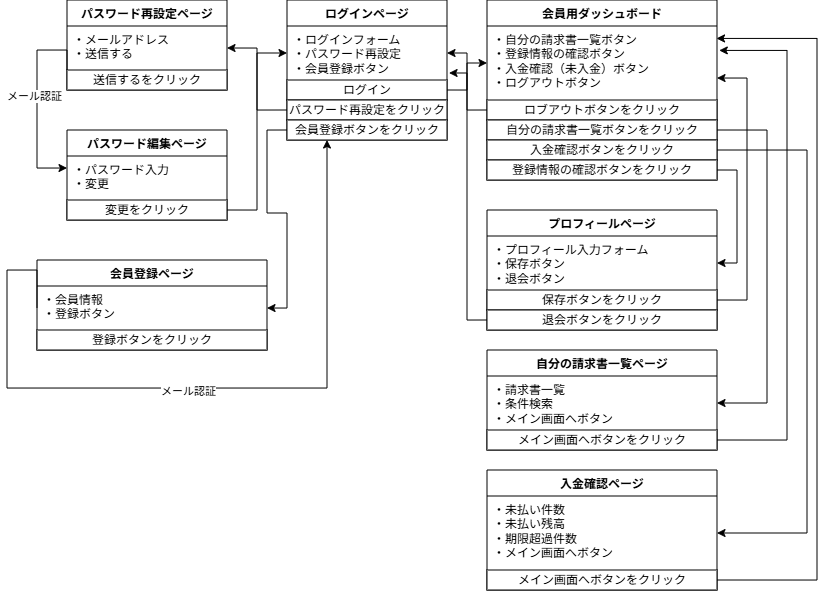

The diagram above was exported from draw.io. Its source (the exported page's mxGraphModel, read from the mxfile embedded in the PNG):
<mxGraphModel dx="1634" dy="473" grid="1" gridSize="10" guides="1" tooltips="1" connect="1" arrows="1" fold="1" page="1" pageScale="1" pageWidth="827" pageHeight="1169" math="0" shadow="0">
  <root>
    <mxCell id="0" />
    <mxCell id="1" parent="0" />
    <mxCell id="4fuIVQKY4U2o-Lw8Dw37-19" value="ログインページ" style="swimlane;fontStyle=1;align=center;verticalAlign=top;childLayout=stackLayout;horizontal=1;startSize=26;horizontalStack=0;resizeParent=1;resizeParentMax=0;resizeLast=0;collapsible=1;marginBottom=0;whiteSpace=wrap;html=1;" parent="1" vertex="1">
      <mxGeometry x="260" y="40" width="160" height="140" as="geometry" />
    </mxCell>
    <mxCell id="4fuIVQKY4U2o-Lw8Dw37-20" value="・ログインフォーム&lt;div&gt;・パスワード再設定&lt;/div&gt;&lt;div&gt;・会員登録ボタン&lt;/div&gt;" style="text;strokeColor=none;fillColor=none;align=left;verticalAlign=top;spacingLeft=4;spacingRight=4;overflow=hidden;rotatable=0;points=[[0,0.5],[1,0.5]];portConstraint=eastwest;whiteSpace=wrap;html=1;" parent="4fuIVQKY4U2o-Lw8Dw37-19" vertex="1">
      <mxGeometry y="26" width="160" height="54" as="geometry" />
    </mxCell>
    <mxCell id="4fuIVQKY4U2o-Lw8Dw37-29" value="ログイン" style="html=1;whiteSpace=wrap;" parent="4fuIVQKY4U2o-Lw8Dw37-19" vertex="1">
      <mxGeometry y="80" width="160" height="20" as="geometry" />
    </mxCell>
    <mxCell id="UCtMolmfSpym70BrfbGe-1" value="パスワード再設定をクリック" style="html=1;whiteSpace=wrap;" parent="4fuIVQKY4U2o-Lw8Dw37-19" vertex="1">
      <mxGeometry y="100" width="160" height="20" as="geometry" />
    </mxCell>
    <mxCell id="stqb_DAu6sD1UHjuMG1H-1" value="会員登録ボタンをクリック" style="html=1;whiteSpace=wrap;" parent="4fuIVQKY4U2o-Lw8Dw37-19" vertex="1">
      <mxGeometry y="120" width="160" height="20" as="geometry" />
    </mxCell>
    <mxCell id="4fuIVQKY4U2o-Lw8Dw37-37" value="会員用ダッシュボード" style="swimlane;fontStyle=1;align=center;verticalAlign=top;childLayout=stackLayout;horizontal=1;startSize=26;horizontalStack=0;resizeParent=1;resizeParentMax=0;resizeLast=0;collapsible=1;marginBottom=0;whiteSpace=wrap;html=1;" parent="1" vertex="1">
      <mxGeometry x="460" y="40" width="230" height="180" as="geometry" />
    </mxCell>
    <mxCell id="4fuIVQKY4U2o-Lw8Dw37-38" value="&lt;div&gt;・自分の請求書一覧ボタン&lt;/div&gt;&lt;div&gt;・登録情報の確認ボタン&lt;/div&gt;&lt;div&gt;・入金確認（未入金）ボタン&lt;/div&gt;&lt;div&gt;・ログアウトボタン&lt;/div&gt;" style="text;strokeColor=none;fillColor=none;align=left;verticalAlign=top;spacingLeft=4;spacingRight=4;overflow=hidden;rotatable=0;points=[[0,0.5],[1,0.5]];portConstraint=eastwest;whiteSpace=wrap;html=1;" parent="4fuIVQKY4U2o-Lw8Dw37-37" vertex="1">
      <mxGeometry y="26" width="230" height="74" as="geometry" />
    </mxCell>
    <mxCell id="4fuIVQKY4U2o-Lw8Dw37-39" value="ロブアウトボタンをクリック" style="html=1;whiteSpace=wrap;" parent="4fuIVQKY4U2o-Lw8Dw37-37" vertex="1">
      <mxGeometry y="100" width="230" height="20" as="geometry" />
    </mxCell>
    <mxCell id="zKJYFdgOFOnpXE9g-AgY-3" value="自分の請求書一覧ボタンをクリック" style="rounded=0;whiteSpace=wrap;html=1;" vertex="1" parent="4fuIVQKY4U2o-Lw8Dw37-37">
      <mxGeometry y="120" width="230" height="20" as="geometry" />
    </mxCell>
    <mxCell id="zKJYFdgOFOnpXE9g-AgY-4" value="入金確認ボタンをクリック" style="rounded=0;whiteSpace=wrap;html=1;" vertex="1" parent="4fuIVQKY4U2o-Lw8Dw37-37">
      <mxGeometry y="140" width="230" height="20" as="geometry" />
    </mxCell>
    <mxCell id="MGAB-A_OFyaIGssfpkSx-2" value="登録情報の確認ボタンをクリック" style="rounded=0;whiteSpace=wrap;html=1;" parent="4fuIVQKY4U2o-Lw8Dw37-37" vertex="1">
      <mxGeometry y="160" width="230" height="20" as="geometry" />
    </mxCell>
    <mxCell id="UCtMolmfSpym70BrfbGe-11" style="edgeStyle=orthogonalEdgeStyle;rounded=0;orthogonalLoop=1;jettySize=auto;html=1;exitX=0;exitY=0.5;exitDx=0;exitDy=0;entryX=1;entryY=0.5;entryDx=0;entryDy=0;" parent="1" source="4fuIVQKY4U2o-Lw8Dw37-39" target="4fuIVQKY4U2o-Lw8Dw37-20" edge="1">
      <mxGeometry relative="1" as="geometry">
        <Array as="points">
          <mxPoint x="440" y="150" />
          <mxPoint x="440" y="93" />
        </Array>
      </mxGeometry>
    </mxCell>
    <mxCell id="UCtMolmfSpym70BrfbGe-35" style="edgeStyle=orthogonalEdgeStyle;rounded=0;orthogonalLoop=1;jettySize=auto;html=1;exitX=1;exitY=0.5;exitDx=0;exitDy=0;" parent="1" source="4fuIVQKY4U2o-Lw8Dw37-29" target="4fuIVQKY4U2o-Lw8Dw37-38" edge="1">
      <mxGeometry relative="1" as="geometry" />
    </mxCell>
    <mxCell id="UCtMolmfSpym70BrfbGe-40" value="パスワード再設定ページ" style="swimlane;fontStyle=1;align=center;verticalAlign=top;childLayout=stackLayout;horizontal=1;startSize=26;horizontalStack=0;resizeParent=1;resizeParentMax=0;resizeLast=0;collapsible=1;marginBottom=0;whiteSpace=wrap;html=1;" parent="1" vertex="1">
      <mxGeometry x="40" y="40" width="160" height="90" as="geometry" />
    </mxCell>
    <mxCell id="UCtMolmfSpym70BrfbGe-41" value="・メールアドレス&lt;div&gt;・送信する&lt;/div&gt;" style="text;strokeColor=none;fillColor=none;align=left;verticalAlign=top;spacingLeft=4;spacingRight=4;overflow=hidden;rotatable=0;points=[[0,0.5],[1,0.5]];portConstraint=eastwest;whiteSpace=wrap;html=1;" parent="UCtMolmfSpym70BrfbGe-40" vertex="1">
      <mxGeometry y="26" width="160" height="44" as="geometry" />
    </mxCell>
    <mxCell id="UCtMolmfSpym70BrfbGe-42" value="送信するをクリック" style="html=1;whiteSpace=wrap;" parent="UCtMolmfSpym70BrfbGe-40" vertex="1">
      <mxGeometry y="70" width="160" height="20" as="geometry" />
    </mxCell>
    <mxCell id="UCtMolmfSpym70BrfbGe-44" value="パスワード編集ページ" style="swimlane;fontStyle=1;align=center;verticalAlign=top;childLayout=stackLayout;horizontal=1;startSize=26;horizontalStack=0;resizeParent=1;resizeParentMax=0;resizeLast=0;collapsible=1;marginBottom=0;whiteSpace=wrap;html=1;" parent="1" vertex="1">
      <mxGeometry x="40" y="170" width="160" height="90" as="geometry" />
    </mxCell>
    <mxCell id="UCtMolmfSpym70BrfbGe-45" value="・パスワード入力&lt;div&gt;・変更&lt;/div&gt;" style="text;strokeColor=none;fillColor=none;align=left;verticalAlign=top;spacingLeft=4;spacingRight=4;overflow=hidden;rotatable=0;points=[[0,0.5],[1,0.5]];portConstraint=eastwest;whiteSpace=wrap;html=1;" parent="UCtMolmfSpym70BrfbGe-44" vertex="1">
      <mxGeometry y="26" width="160" height="44" as="geometry" />
    </mxCell>
    <mxCell id="UCtMolmfSpym70BrfbGe-46" value="変更をクリック" style="html=1;whiteSpace=wrap;" parent="UCtMolmfSpym70BrfbGe-44" vertex="1">
      <mxGeometry y="70" width="160" height="20" as="geometry" />
    </mxCell>
    <mxCell id="UCtMolmfSpym70BrfbGe-51" style="edgeStyle=orthogonalEdgeStyle;rounded=0;orthogonalLoop=1;jettySize=auto;html=1;exitX=0;exitY=0;exitDx=0;exitDy=0;" parent="1" source="UCtMolmfSpym70BrfbGe-42" target="UCtMolmfSpym70BrfbGe-45" edge="1">
      <mxGeometry relative="1" as="geometry">
        <mxPoint x="10" y="110" as="sourcePoint" />
        <mxPoint x="10" y="208" as="targetPoint" />
        <Array as="points">
          <mxPoint x="40" y="90" />
          <mxPoint x="10" y="90" />
          <mxPoint x="10" y="208" />
        </Array>
      </mxGeometry>
    </mxCell>
    <mxCell id="UCtMolmfSpym70BrfbGe-52" value="メール認証" style="edgeLabel;html=1;align=center;verticalAlign=middle;resizable=0;points=[];" parent="UCtMolmfSpym70BrfbGe-51" vertex="1" connectable="0">
      <mxGeometry x="-0.029" y="-3" relative="1" as="geometry">
        <mxPoint as="offset" />
      </mxGeometry>
    </mxCell>
    <mxCell id="UCtMolmfSpym70BrfbGe-53" style="edgeStyle=orthogonalEdgeStyle;rounded=0;orthogonalLoop=1;jettySize=auto;html=1;exitX=0;exitY=0.5;exitDx=0;exitDy=0;entryX=1;entryY=0.5;entryDx=0;entryDy=0;" parent="1" source="UCtMolmfSpym70BrfbGe-1" target="UCtMolmfSpym70BrfbGe-41" edge="1">
      <mxGeometry relative="1" as="geometry" />
    </mxCell>
    <mxCell id="UCtMolmfSpym70BrfbGe-55" value="会員登録ページ" style="swimlane;fontStyle=1;align=center;verticalAlign=top;childLayout=stackLayout;horizontal=1;startSize=26;horizontalStack=0;resizeParent=1;resizeParentMax=0;resizeLast=0;collapsible=1;marginBottom=0;whiteSpace=wrap;html=1;" parent="1" vertex="1">
      <mxGeometry x="10" y="300" width="230" height="90" as="geometry" />
    </mxCell>
    <mxCell id="UCtMolmfSpym70BrfbGe-56" value="&lt;div&gt;・会員情報&lt;/div&gt;&lt;div&gt;・登録ボタン&lt;/div&gt;" style="text;strokeColor=none;fillColor=none;align=left;verticalAlign=top;spacingLeft=4;spacingRight=4;overflow=hidden;rotatable=0;points=[[0,0.5],[1,0.5]];portConstraint=eastwest;whiteSpace=wrap;html=1;" parent="UCtMolmfSpym70BrfbGe-55" vertex="1">
      <mxGeometry y="26" width="230" height="44" as="geometry" />
    </mxCell>
    <mxCell id="UCtMolmfSpym70BrfbGe-57" value="登録ボタンをクリック" style="html=1;whiteSpace=wrap;" parent="UCtMolmfSpym70BrfbGe-55" vertex="1">
      <mxGeometry y="70" width="230" height="20" as="geometry" />
    </mxCell>
    <mxCell id="UCtMolmfSpym70BrfbGe-58" value="プロフィールページ" style="swimlane;fontStyle=1;align=center;verticalAlign=top;childLayout=stackLayout;horizontal=1;startSize=26;horizontalStack=0;resizeParent=1;resizeParentMax=0;resizeLast=0;collapsible=1;marginBottom=0;whiteSpace=wrap;html=1;" parent="1" vertex="1">
      <mxGeometry x="460" y="250" width="230" height="120" as="geometry" />
    </mxCell>
    <mxCell id="UCtMolmfSpym70BrfbGe-59" value="&lt;div&gt;・プロフィール入力フォーム&lt;/div&gt;&lt;div&gt;・保存ボタン&lt;/div&gt;&lt;div&gt;・退会ボタン&lt;/div&gt;" style="text;strokeColor=none;fillColor=none;align=left;verticalAlign=top;spacingLeft=4;spacingRight=4;overflow=hidden;rotatable=0;points=[[0,0.5],[1,0.5]];portConstraint=eastwest;whiteSpace=wrap;html=1;" parent="UCtMolmfSpym70BrfbGe-58" vertex="1">
      <mxGeometry y="26" width="230" height="54" as="geometry" />
    </mxCell>
    <mxCell id="UCtMolmfSpym70BrfbGe-60" value="保存ボタンをクリック" style="html=1;whiteSpace=wrap;" parent="UCtMolmfSpym70BrfbGe-58" vertex="1">
      <mxGeometry y="80" width="230" height="20" as="geometry" />
    </mxCell>
    <mxCell id="zKJYFdgOFOnpXE9g-AgY-1" value="退会ボタンをクリック" style="html=1;whiteSpace=wrap;" vertex="1" parent="UCtMolmfSpym70BrfbGe-58">
      <mxGeometry y="100" width="230" height="20" as="geometry" />
    </mxCell>
    <mxCell id="stqb_DAu6sD1UHjuMG1H-5" style="edgeStyle=orthogonalEdgeStyle;rounded=0;orthogonalLoop=1;jettySize=auto;html=1;entryX=0.25;entryY=1;entryDx=0;entryDy=0;exitX=0;exitY=0.5;exitDx=0;exitDy=0;" parent="1" source="UCtMolmfSpym70BrfbGe-56" target="stqb_DAu6sD1UHjuMG1H-1" edge="1">
      <mxGeometry relative="1" as="geometry">
        <mxPoint y="310" as="sourcePoint" />
        <mxPoint x="290" y="160" as="targetPoint" />
        <Array as="points">
          <mxPoint x="10" y="310" />
          <mxPoint x="-20" y="310" />
          <mxPoint x="-20" y="428" />
          <mxPoint x="300" y="428" />
        </Array>
      </mxGeometry>
    </mxCell>
    <mxCell id="stqb_DAu6sD1UHjuMG1H-6" value="メール認証" style="edgeLabel;html=1;align=center;verticalAlign=middle;resizable=0;points=[];" parent="stqb_DAu6sD1UHjuMG1H-5" vertex="1" connectable="0">
      <mxGeometry x="-0.029" y="-3" relative="1" as="geometry">
        <mxPoint as="offset" />
      </mxGeometry>
    </mxCell>
    <mxCell id="stqb_DAu6sD1UHjuMG1H-7" style="edgeStyle=orthogonalEdgeStyle;rounded=0;orthogonalLoop=1;jettySize=auto;html=1;exitX=0;exitY=0.5;exitDx=0;exitDy=0;" parent="1" source="stqb_DAu6sD1UHjuMG1H-1" target="UCtMolmfSpym70BrfbGe-56" edge="1">
      <mxGeometry relative="1" as="geometry" />
    </mxCell>
    <mxCell id="stqb_DAu6sD1UHjuMG1H-8" style="edgeStyle=orthogonalEdgeStyle;rounded=0;orthogonalLoop=1;jettySize=auto;html=1;exitX=1;exitY=0.5;exitDx=0;exitDy=0;entryX=0;entryY=0.5;entryDx=0;entryDy=0;" parent="1" source="UCtMolmfSpym70BrfbGe-46" target="4fuIVQKY4U2o-Lw8Dw37-20" edge="1">
      <mxGeometry relative="1" as="geometry" />
    </mxCell>
    <mxCell id="stqb_DAu6sD1UHjuMG1H-10" style="edgeStyle=orthogonalEdgeStyle;rounded=0;orthogonalLoop=1;jettySize=auto;html=1;exitX=1;exitY=0.5;exitDx=0;exitDy=0;" parent="1" source="MGAB-A_OFyaIGssfpkSx-2" target="UCtMolmfSpym70BrfbGe-59" edge="1">
      <mxGeometry relative="1" as="geometry" />
    </mxCell>
    <mxCell id="stqb_DAu6sD1UHjuMG1H-11" style="edgeStyle=orthogonalEdgeStyle;rounded=0;orthogonalLoop=1;jettySize=auto;html=1;exitX=1;exitY=0.5;exitDx=0;exitDy=0;" parent="1" source="UCtMolmfSpym70BrfbGe-60" target="4fuIVQKY4U2o-Lw8Dw37-38" edge="1">
      <mxGeometry relative="1" as="geometry">
        <Array as="points">
          <mxPoint x="720" y="340" />
          <mxPoint x="720" y="118" />
        </Array>
      </mxGeometry>
    </mxCell>
    <mxCell id="zKJYFdgOFOnpXE9g-AgY-2" style="edgeStyle=orthogonalEdgeStyle;rounded=0;orthogonalLoop=1;jettySize=auto;html=1;exitX=0;exitY=0.5;exitDx=0;exitDy=0;entryX=1.013;entryY=0.87;entryDx=0;entryDy=0;entryPerimeter=0;" edge="1" parent="1" source="zKJYFdgOFOnpXE9g-AgY-1" target="4fuIVQKY4U2o-Lw8Dw37-20">
      <mxGeometry relative="1" as="geometry" />
    </mxCell>
    <mxCell id="zKJYFdgOFOnpXE9g-AgY-5" value="自分の請求書一覧ページ" style="swimlane;fontStyle=1;align=center;verticalAlign=top;childLayout=stackLayout;horizontal=1;startSize=26;horizontalStack=0;resizeParent=1;resizeParentMax=0;resizeLast=0;collapsible=1;marginBottom=0;whiteSpace=wrap;html=1;" vertex="1" parent="1">
      <mxGeometry x="460" y="390" width="230" height="100" as="geometry" />
    </mxCell>
    <mxCell id="zKJYFdgOFOnpXE9g-AgY-6" value="&lt;div&gt;・請求書一覧&lt;/div&gt;&lt;div&gt;・条件検索&lt;/div&gt;&lt;div&gt;・メイン画面へボタン&lt;/div&gt;" style="text;strokeColor=none;fillColor=none;align=left;verticalAlign=top;spacingLeft=4;spacingRight=4;overflow=hidden;rotatable=0;points=[[0,0.5],[1,0.5]];portConstraint=eastwest;whiteSpace=wrap;html=1;" vertex="1" parent="zKJYFdgOFOnpXE9g-AgY-5">
      <mxGeometry y="26" width="230" height="54" as="geometry" />
    </mxCell>
    <mxCell id="zKJYFdgOFOnpXE9g-AgY-7" value="メイン画面へボタンをクリック" style="html=1;whiteSpace=wrap;" vertex="1" parent="zKJYFdgOFOnpXE9g-AgY-5">
      <mxGeometry y="80" width="230" height="20" as="geometry" />
    </mxCell>
    <mxCell id="zKJYFdgOFOnpXE9g-AgY-10" style="edgeStyle=orthogonalEdgeStyle;rounded=0;orthogonalLoop=1;jettySize=auto;html=1;exitX=1;exitY=0.5;exitDx=0;exitDy=0;entryX=1;entryY=0.5;entryDx=0;entryDy=0;" edge="1" parent="1" source="zKJYFdgOFOnpXE9g-AgY-3" target="zKJYFdgOFOnpXE9g-AgY-6">
      <mxGeometry relative="1" as="geometry">
        <Array as="points">
          <mxPoint x="740" y="170" />
          <mxPoint x="740" y="443" />
        </Array>
      </mxGeometry>
    </mxCell>
    <mxCell id="zKJYFdgOFOnpXE9g-AgY-11" style="edgeStyle=orthogonalEdgeStyle;rounded=0;orthogonalLoop=1;jettySize=auto;html=1;exitX=1;exitY=0.5;exitDx=0;exitDy=0;entryX=1.01;entryY=0.33;entryDx=0;entryDy=0;entryPerimeter=0;" edge="1" parent="1" source="zKJYFdgOFOnpXE9g-AgY-7" target="4fuIVQKY4U2o-Lw8Dw37-38">
      <mxGeometry relative="1" as="geometry">
        <Array as="points">
          <mxPoint x="760" y="480" />
          <mxPoint x="760" y="90" />
        </Array>
      </mxGeometry>
    </mxCell>
    <mxCell id="zKJYFdgOFOnpXE9g-AgY-12" value="入金確認ページ" style="swimlane;fontStyle=1;align=center;verticalAlign=top;childLayout=stackLayout;horizontal=1;startSize=26;horizontalStack=0;resizeParent=1;resizeParentMax=0;resizeLast=0;collapsible=1;marginBottom=0;whiteSpace=wrap;html=1;" vertex="1" parent="1">
      <mxGeometry x="460" y="510" width="230" height="120" as="geometry" />
    </mxCell>
    <mxCell id="zKJYFdgOFOnpXE9g-AgY-13" value="&lt;div&gt;・未払い件数&lt;/div&gt;&lt;div&gt;・未払い残高&lt;/div&gt;&lt;div&gt;・期限超過件数&lt;/div&gt;&lt;div&gt;・メイン画面へボタン&lt;/div&gt;" style="text;strokeColor=none;fillColor=none;align=left;verticalAlign=top;spacingLeft=4;spacingRight=4;overflow=hidden;rotatable=0;points=[[0,0.5],[1,0.5]];portConstraint=eastwest;whiteSpace=wrap;html=1;" vertex="1" parent="zKJYFdgOFOnpXE9g-AgY-12">
      <mxGeometry y="26" width="230" height="74" as="geometry" />
    </mxCell>
    <mxCell id="zKJYFdgOFOnpXE9g-AgY-14" value="メイン画面へボタンをクリック" style="html=1;whiteSpace=wrap;" vertex="1" parent="zKJYFdgOFOnpXE9g-AgY-12">
      <mxGeometry y="100" width="230" height="20" as="geometry" />
    </mxCell>
    <mxCell id="zKJYFdgOFOnpXE9g-AgY-16" style="edgeStyle=orthogonalEdgeStyle;rounded=0;orthogonalLoop=1;jettySize=auto;html=1;exitX=1;exitY=0.5;exitDx=0;exitDy=0;entryX=1;entryY=0.5;entryDx=0;entryDy=0;" edge="1" parent="1" source="zKJYFdgOFOnpXE9g-AgY-4" target="zKJYFdgOFOnpXE9g-AgY-13">
      <mxGeometry relative="1" as="geometry">
        <Array as="points">
          <mxPoint x="780" y="190" />
          <mxPoint x="780" y="573" />
        </Array>
      </mxGeometry>
    </mxCell>
    <mxCell id="zKJYFdgOFOnpXE9g-AgY-17" style="edgeStyle=orthogonalEdgeStyle;rounded=0;orthogonalLoop=1;jettySize=auto;html=1;exitX=1;exitY=0.5;exitDx=0;exitDy=0;entryX=0.998;entryY=0.168;entryDx=0;entryDy=0;entryPerimeter=0;" edge="1" parent="1" source="zKJYFdgOFOnpXE9g-AgY-14" target="4fuIVQKY4U2o-Lw8Dw37-38">
      <mxGeometry relative="1" as="geometry">
        <Array as="points">
          <mxPoint x="790" y="620" />
          <mxPoint x="790" y="78" />
        </Array>
      </mxGeometry>
    </mxCell>
  </root>
</mxGraphModel>